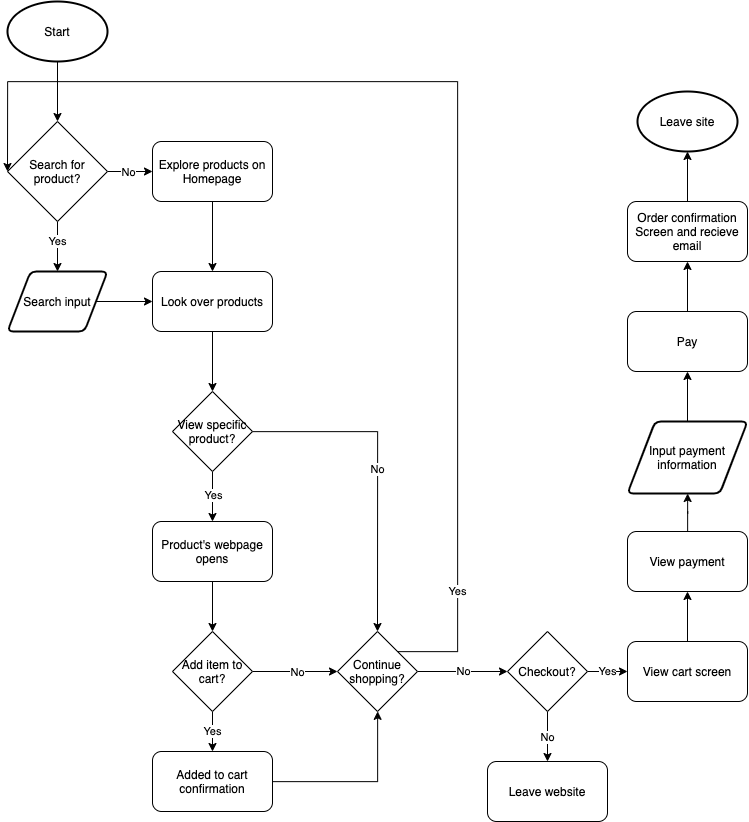

The diagram above was exported from draw.io. Its source (the exported page's mxGraphModel, read from the mxfile embedded in the PNG):
<mxGraphModel dx="1549" dy="2043" grid="1" gridSize="10" guides="1" tooltips="1" connect="1" arrows="1" fold="1" page="1" pageScale="1" pageWidth="850" pageHeight="1100" math="0" shadow="0">
  <root>
    <mxCell id="0" />
    <mxCell id="1" parent="0" />
    <mxCell id="5" style="edgeStyle=orthogonalEdgeStyle;rounded=0;orthogonalLoop=1;jettySize=auto;html=1;" edge="1" parent="1" source="2" target="3">
      <mxGeometry relative="1" as="geometry" />
    </mxCell>
    <mxCell id="2" value="Start" style="strokeWidth=2;html=1;shape=mxgraph.flowchart.start_1;whiteSpace=wrap;" vertex="1" parent="1">
      <mxGeometry x="40" y="50" width="100" height="60" as="geometry" />
    </mxCell>
    <mxCell id="7" value="Yes" style="edgeStyle=orthogonalEdgeStyle;rounded=0;orthogonalLoop=1;jettySize=auto;html=1;entryX=0.5;entryY=0;entryDx=0;entryDy=0;" edge="1" parent="1" source="3" target="6">
      <mxGeometry x="-0.2" relative="1" as="geometry">
        <mxPoint as="offset" />
      </mxGeometry>
    </mxCell>
    <mxCell id="9" style="edgeStyle=orthogonalEdgeStyle;rounded=0;orthogonalLoop=1;jettySize=auto;html=1;entryX=0;entryY=0.5;entryDx=0;entryDy=0;" edge="1" parent="1" source="3" target="8">
      <mxGeometry relative="1" as="geometry" />
    </mxCell>
    <mxCell id="11" value="No&lt;br&gt;" style="edgeLabel;html=1;align=center;verticalAlign=middle;resizable=0;points=[];" vertex="1" connectable="0" parent="9">
      <mxGeometry x="-0.1037" y="-1" relative="1" as="geometry">
        <mxPoint y="-1" as="offset" />
      </mxGeometry>
    </mxCell>
    <mxCell id="3" value="Search for product?" style="rhombus;whiteSpace=wrap;html=1;" vertex="1" parent="1">
      <mxGeometry x="40" y="170" width="100" height="100" as="geometry" />
    </mxCell>
    <mxCell id="14" value="" style="edgeStyle=orthogonalEdgeStyle;rounded=0;orthogonalLoop=1;jettySize=auto;html=1;" edge="1" parent="1" source="6" target="12">
      <mxGeometry relative="1" as="geometry" />
    </mxCell>
    <mxCell id="6" value="Search input" style="shape=parallelogram;html=1;strokeWidth=2;perimeter=parallelogramPerimeter;whiteSpace=wrap;rounded=1;arcSize=12;size=0.23;" vertex="1" parent="1">
      <mxGeometry x="40" y="320" width="100" height="60" as="geometry" />
    </mxCell>
    <mxCell id="13" style="edgeStyle=orthogonalEdgeStyle;rounded=0;orthogonalLoop=1;jettySize=auto;html=1;entryX=0.5;entryY=0;entryDx=0;entryDy=0;" edge="1" parent="1" source="8" target="12">
      <mxGeometry relative="1" as="geometry" />
    </mxCell>
    <mxCell id="8" value="Explore products on Homepage" style="rounded=1;whiteSpace=wrap;html=1;" vertex="1" parent="1">
      <mxGeometry x="185" y="190" width="120" height="60" as="geometry" />
    </mxCell>
    <mxCell id="17" value="" style="edgeStyle=orthogonalEdgeStyle;rounded=0;orthogonalLoop=1;jettySize=auto;html=1;" edge="1" parent="1" source="12" target="16">
      <mxGeometry relative="1" as="geometry" />
    </mxCell>
    <mxCell id="12" value="Look over products" style="rounded=1;whiteSpace=wrap;html=1;" vertex="1" parent="1">
      <mxGeometry x="185" y="320" width="120" height="60" as="geometry" />
    </mxCell>
    <mxCell id="19" value="" style="edgeStyle=orthogonalEdgeStyle;rounded=0;orthogonalLoop=1;jettySize=auto;html=1;" edge="1" parent="1" source="16" target="18">
      <mxGeometry relative="1" as="geometry" />
    </mxCell>
    <mxCell id="20" value="Yes" style="edgeLabel;html=1;align=center;verticalAlign=middle;resizable=0;points=[];" vertex="1" connectable="0" parent="19">
      <mxGeometry x="-0.1328" relative="1" as="geometry">
        <mxPoint as="offset" />
      </mxGeometry>
    </mxCell>
    <mxCell id="30" value="No" style="edgeStyle=orthogonalEdgeStyle;rounded=0;orthogonalLoop=1;jettySize=auto;html=1;entryX=0.5;entryY=0;entryDx=0;entryDy=0;" edge="1" parent="1" source="16" target="26">
      <mxGeometry relative="1" as="geometry">
        <Array as="points">
          <mxPoint x="410" y="480" />
        </Array>
      </mxGeometry>
    </mxCell>
    <mxCell id="16" value="View specific product?" style="rhombus;whiteSpace=wrap;html=1;" vertex="1" parent="1">
      <mxGeometry x="205" y="440" width="80" height="80" as="geometry" />
    </mxCell>
    <mxCell id="22" value="" style="edgeStyle=orthogonalEdgeStyle;rounded=0;orthogonalLoop=1;jettySize=auto;html=1;" edge="1" parent="1" source="18" target="21">
      <mxGeometry relative="1" as="geometry" />
    </mxCell>
    <mxCell id="18" value="Product's webpage opens" style="rounded=1;whiteSpace=wrap;html=1;" vertex="1" parent="1">
      <mxGeometry x="185" y="570" width="120" height="60" as="geometry" />
    </mxCell>
    <mxCell id="24" value="Yes" style="edgeStyle=orthogonalEdgeStyle;rounded=0;orthogonalLoop=1;jettySize=auto;html=1;" edge="1" parent="1" source="21" target="23">
      <mxGeometry relative="1" as="geometry" />
    </mxCell>
    <mxCell id="27" value="" style="edgeStyle=orthogonalEdgeStyle;rounded=0;orthogonalLoop=1;jettySize=auto;html=1;" edge="1" parent="1" source="21" target="26">
      <mxGeometry relative="1" as="geometry" />
    </mxCell>
    <mxCell id="29" value="No" style="edgeLabel;html=1;align=center;verticalAlign=middle;resizable=0;points=[];" vertex="1" connectable="0" parent="27">
      <mxGeometry x="-0.2303" y="-1" relative="1" as="geometry">
        <mxPoint x="12.14" y="-1" as="offset" />
      </mxGeometry>
    </mxCell>
    <mxCell id="21" value="Add item to cart?" style="rhombus;whiteSpace=wrap;html=1;" vertex="1" parent="1">
      <mxGeometry x="205" y="680" width="80" height="80" as="geometry" />
    </mxCell>
    <mxCell id="28" style="edgeStyle=orthogonalEdgeStyle;rounded=0;orthogonalLoop=1;jettySize=auto;html=1;" edge="1" parent="1" source="23" target="26">
      <mxGeometry relative="1" as="geometry" />
    </mxCell>
    <mxCell id="23" value="Added to cart confirmation" style="rounded=1;whiteSpace=wrap;html=1;" vertex="1" parent="1">
      <mxGeometry x="185" y="800" width="120" height="60" as="geometry" />
    </mxCell>
    <mxCell id="31" value="Yes&lt;br&gt;" style="edgeStyle=orthogonalEdgeStyle;rounded=0;orthogonalLoop=1;jettySize=auto;html=1;entryX=0;entryY=0.5;entryDx=0;entryDy=0;" edge="1" parent="1" source="26" target="3">
      <mxGeometry x="-0.7949" relative="1" as="geometry">
        <Array as="points">
          <mxPoint x="490" y="700" />
          <mxPoint x="490" y="130" />
          <mxPoint x="40" y="130" />
        </Array>
        <mxPoint as="offset" />
      </mxGeometry>
    </mxCell>
    <mxCell id="33" value="No" style="edgeStyle=orthogonalEdgeStyle;rounded=0;orthogonalLoop=1;jettySize=auto;html=1;" edge="1" parent="1" source="26" target="32">
      <mxGeometry relative="1" as="geometry" />
    </mxCell>
    <mxCell id="26" value="Continue shopping?" style="rhombus;whiteSpace=wrap;html=1;" vertex="1" parent="1">
      <mxGeometry x="370" y="680" width="80" height="80" as="geometry" />
    </mxCell>
    <mxCell id="35" value="No" style="edgeStyle=orthogonalEdgeStyle;rounded=0;orthogonalLoop=1;jettySize=auto;html=1;" edge="1" parent="1" source="32" target="34">
      <mxGeometry relative="1" as="geometry" />
    </mxCell>
    <mxCell id="37" value="Yes" style="edgeStyle=orthogonalEdgeStyle;rounded=0;orthogonalLoop=1;jettySize=auto;html=1;" edge="1" parent="1" source="32" target="36">
      <mxGeometry relative="1" as="geometry" />
    </mxCell>
    <mxCell id="32" value="Checkout?" style="rhombus;whiteSpace=wrap;html=1;" vertex="1" parent="1">
      <mxGeometry x="540" y="680" width="80" height="80" as="geometry" />
    </mxCell>
    <mxCell id="34" value="Leave website" style="rounded=1;whiteSpace=wrap;html=1;" vertex="1" parent="1">
      <mxGeometry x="520" y="810" width="120" height="60" as="geometry" />
    </mxCell>
    <mxCell id="39" value="" style="edgeStyle=orthogonalEdgeStyle;rounded=0;orthogonalLoop=1;jettySize=auto;html=1;" edge="1" parent="1" source="36" target="38">
      <mxGeometry relative="1" as="geometry" />
    </mxCell>
    <mxCell id="36" value="View cart screen" style="rounded=1;whiteSpace=wrap;html=1;" vertex="1" parent="1">
      <mxGeometry x="660" y="690" width="120" height="60" as="geometry" />
    </mxCell>
    <mxCell id="41" value="" style="edgeStyle=orthogonalEdgeStyle;rounded=0;orthogonalLoop=1;jettySize=auto;html=1;" edge="1" parent="1" source="38" target="40">
      <mxGeometry relative="1" as="geometry" />
    </mxCell>
    <mxCell id="38" value="View payment" style="rounded=1;whiteSpace=wrap;html=1;" vertex="1" parent="1">
      <mxGeometry x="660" y="580" width="120" height="60" as="geometry" />
    </mxCell>
    <mxCell id="43" value="" style="edgeStyle=orthogonalEdgeStyle;rounded=0;orthogonalLoop=1;jettySize=auto;html=1;" edge="1" parent="1" source="40" target="42">
      <mxGeometry relative="1" as="geometry" />
    </mxCell>
    <mxCell id="40" value="Input payment information" style="shape=parallelogram;html=1;strokeWidth=2;perimeter=parallelogramPerimeter;whiteSpace=wrap;rounded=1;arcSize=12;size=0.23;" vertex="1" parent="1">
      <mxGeometry x="660" y="470" width="120" height="72" as="geometry" />
    </mxCell>
    <mxCell id="45" value="" style="edgeStyle=orthogonalEdgeStyle;rounded=0;orthogonalLoop=1;jettySize=auto;html=1;" edge="1" parent="1" source="42" target="44">
      <mxGeometry relative="1" as="geometry" />
    </mxCell>
    <mxCell id="42" value="Pay" style="rounded=1;whiteSpace=wrap;html=1;" vertex="1" parent="1">
      <mxGeometry x="660" y="360" width="120" height="60" as="geometry" />
    </mxCell>
    <mxCell id="48" value="" style="edgeStyle=orthogonalEdgeStyle;rounded=0;orthogonalLoop=1;jettySize=auto;html=1;" edge="1" parent="1" source="44" target="47">
      <mxGeometry relative="1" as="geometry" />
    </mxCell>
    <mxCell id="44" value="Order confirmation Screen and recieve email" style="rounded=1;whiteSpace=wrap;html=1;" vertex="1" parent="1">
      <mxGeometry x="660" y="250" width="120" height="60" as="geometry" />
    </mxCell>
    <mxCell id="47" value="Leave site" style="strokeWidth=2;html=1;shape=mxgraph.flowchart.start_1;whiteSpace=wrap;" vertex="1" parent="1">
      <mxGeometry x="670" y="140" width="100" height="60" as="geometry" />
    </mxCell>
  </root>
</mxGraphModel>